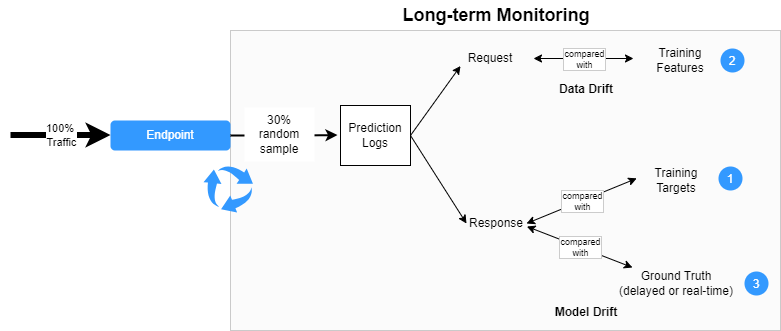

The diagram above was exported from draw.io. Its source (the exported page's mxGraphModel, read from the mxfile embedded in the PNG):
<mxGraphModel dx="832" dy="475" grid="1" gridSize="10" guides="1" tooltips="1" connect="1" arrows="1" fold="1" page="1" pageScale="1" pageWidth="827" pageHeight="1169" math="0" shadow="0">
  <root>
    <mxCell id="0" />
    <mxCell id="1" parent="0" />
    <mxCell id="27" value="" style="rounded=0;whiteSpace=wrap;html=1;fillColor=#EDEDED;strokeColor=#030303;opacity=20;" parent="1" vertex="1">
      <mxGeometry x="270" y="90" width="550" height="300" as="geometry" />
    </mxCell>
    <mxCell id="2" value="Endpoint" style="rounded=1;whiteSpace=wrap;html=1;fillColor=#3399FF;strokeColor=none;fontColor=#FFFFFF;" parent="1" vertex="1">
      <mxGeometry x="150" y="180" width="120" height="30" as="geometry" />
    </mxCell>
    <mxCell id="4" value="Request" style="text;html=1;strokeColor=none;fillColor=none;align=center;verticalAlign=middle;whiteSpace=wrap;rounded=0;" parent="1" vertex="1">
      <mxGeometry x="500" y="103" width="60" height="30" as="geometry" />
    </mxCell>
    <mxCell id="7" value="Response" style="text;html=1;strokeColor=none;fillColor=none;align=center;verticalAlign=middle;whiteSpace=wrap;rounded=0;" parent="1" vertex="1">
      <mxGeometry x="506" y="268" width="60" height="30" as="geometry" />
    </mxCell>
    <mxCell id="8" value="Training Features" style="text;html=1;strokeColor=none;fillColor=none;align=center;verticalAlign=middle;whiteSpace=wrap;rounded=0;" parent="1" vertex="1">
      <mxGeometry x="690" y="105" width="60" height="30" as="geometry" />
    </mxCell>
    <mxCell id="9" value="Ground Truth (delayed or real-time)" style="text;html=1;strokeColor=none;fillColor=none;align=center;verticalAlign=middle;whiteSpace=wrap;rounded=0;" parent="1" vertex="1">
      <mxGeometry x="656" y="328" width="120" height="30" as="geometry" />
    </mxCell>
    <mxCell id="10" value="" style="endArrow=classic;html=1;startArrow=classic;startFill=1;exitX=0.5;exitY=0;exitDx=0;exitDy=0;" parent="1" edge="1">
      <mxGeometry relative="1" as="geometry">
        <mxPoint x="573" y="118" as="sourcePoint" />
        <mxPoint x="673" y="118" as="targetPoint" />
      </mxGeometry>
    </mxCell>
    <mxCell id="11" value="compared &lt;br&gt;with" style="edgeLabel;resizable=0;align=center;verticalAlign=middle;labelBackgroundColor=default;labelBorderColor=#CCCCCC;fontSize=9;html=1;fontFamily=Helvetica;" parent="10" connectable="0" vertex="1">
      <mxGeometry relative="1" as="geometry" />
    </mxCell>
    <mxCell id="12" value="" style="endArrow=classic;html=1;startArrow=classic;startFill=1;exitX=1.006;exitY=0.6;exitDx=0;exitDy=0;entryX=0.1;entryY=-0.033;entryDx=0;entryDy=0;entryPerimeter=0;exitPerimeter=0;" parent="1" source="7" edge="1">
      <mxGeometry relative="1" as="geometry">
        <mxPoint x="570" y="282.76" as="sourcePoint" />
        <mxPoint x="672" y="327.01" as="targetPoint" />
        <Array as="points" />
      </mxGeometry>
    </mxCell>
    <mxCell id="13" value="compared&lt;br style=&quot;font-size: 9px;&quot;&gt;with" style="edgeLabel;resizable=0;html=1;align=center;verticalAlign=middle;labelBorderColor=#CCCCCC;fontSize=9;" parent="12" connectable="0" vertex="1">
      <mxGeometry relative="1" as="geometry" />
    </mxCell>
    <mxCell id="14" value="" style="endArrow=classic;html=1;strokeWidth=6;" parent="1" edge="1">
      <mxGeometry relative="1" as="geometry">
        <mxPoint x="50" y="194.5" as="sourcePoint" />
        <mxPoint x="150" y="194.5" as="targetPoint" />
      </mxGeometry>
    </mxCell>
    <mxCell id="15" value="100%&amp;nbsp;&lt;br&gt;Traffic" style="edgeLabel;resizable=0;html=1;align=center;verticalAlign=middle;" parent="14" connectable="0" vertex="1">
      <mxGeometry relative="1" as="geometry" />
    </mxCell>
    <mxCell id="16" value="" style="rounded=0;whiteSpace=wrap;html=1;" parent="1" vertex="1">
      <mxGeometry x="280" y="160" height="60" as="geometry" />
    </mxCell>
    <mxCell id="19" value="" style="endArrow=classic;html=1;strokeWidth=2;exitX=1;exitY=0.5;exitDx=0;exitDy=0;" parent="1" source="2" edge="1">
      <mxGeometry relative="1" as="geometry">
        <mxPoint x="277" y="194.5" as="sourcePoint" />
        <mxPoint x="377" y="194.5" as="targetPoint" />
        <Array as="points">
          <mxPoint x="350" y="195" />
        </Array>
      </mxGeometry>
    </mxCell>
    <mxCell id="22" style="edgeStyle=none;html=1;entryX=0;entryY=0.75;entryDx=0;entryDy=0;exitX=1;exitY=0.5;exitDx=0;exitDy=0;" parent="1" source="21" target="4" edge="1">
      <mxGeometry relative="1" as="geometry" />
    </mxCell>
    <mxCell id="23" style="edgeStyle=none;html=1;entryX=0;entryY=0.5;entryDx=0;entryDy=0;exitX=1;exitY=0.5;exitDx=0;exitDy=0;" parent="1" source="21" target="7" edge="1">
      <mxGeometry relative="1" as="geometry" />
    </mxCell>
    <mxCell id="21" value="Prediction&lt;br&gt;Logs" style="rounded=0;whiteSpace=wrap;html=1;" parent="1" vertex="1">
      <mxGeometry x="380" y="165" width="70" height="60" as="geometry" />
    </mxCell>
    <mxCell id="28" value="&lt;b&gt;&lt;font style=&quot;font-size: 18px;&quot;&gt;Long-term Monitoring&lt;/font&gt;&lt;/b&gt;" style="text;html=1;strokeColor=none;fillColor=none;align=center;verticalAlign=middle;whiteSpace=wrap;rounded=0;opacity=20;" parent="1" vertex="1">
      <mxGeometry x="436" y="60" width="200" height="30" as="geometry" />
    </mxCell>
    <mxCell id="29" value="&lt;font style=&quot;font-size: 12px;&quot;&gt;&lt;b&gt;Data Drift&lt;/b&gt;&lt;/font&gt;" style="text;html=1;strokeColor=none;fillColor=none;align=center;verticalAlign=middle;whiteSpace=wrap;rounded=0;fontSize=18;opacity=20;" parent="1" vertex="1">
      <mxGeometry x="596" y="132" width="60" height="30" as="geometry" />
    </mxCell>
    <mxCell id="30" value="&lt;font style=&quot;font-size: 12px;&quot;&gt;&lt;b&gt;Model Drift&lt;/b&gt;&lt;/font&gt;" style="text;html=1;strokeColor=none;fillColor=none;align=center;verticalAlign=middle;whiteSpace=wrap;rounded=0;fontSize=18;opacity=20;" parent="1" vertex="1">
      <mxGeometry x="586" y="355" width="80" height="30" as="geometry" />
    </mxCell>
    <mxCell id="33" value="" style="endArrow=classic;html=1;startArrow=classic;startFill=1;entryX=0.774;entryY=0.407;entryDx=0;entryDy=0;exitX=1;exitY=0.5;exitDx=0;exitDy=0;entryPerimeter=0;" parent="1" source="7" edge="1">
      <mxGeometry relative="1" as="geometry">
        <mxPoint x="576" y="288" as="sourcePoint" />
        <mxPoint x="676.22" y="237.89" as="targetPoint" />
      </mxGeometry>
    </mxCell>
    <mxCell id="34" value="compared&lt;br style=&quot;font-size: 9px;&quot;&gt;with" style="edgeLabel;resizable=0;html=1;align=center;verticalAlign=middle;labelBorderColor=#CCCCCC;fontSize=9;" parent="33" connectable="0" vertex="1">
      <mxGeometry relative="1" as="geometry" />
    </mxCell>
    <mxCell id="35" value="Training&lt;br&gt;Targets" style="text;html=1;strokeColor=none;fillColor=none;align=center;verticalAlign=middle;whiteSpace=wrap;rounded=0;" parent="1" vertex="1">
      <mxGeometry x="686" y="225" width="60" height="30" as="geometry" />
    </mxCell>
    <mxCell id="36" value="" style="sketch=0;html=1;aspect=fixed;strokeColor=none;shadow=0;align=center;verticalAlign=top;fillColor=#3399FF;shape=mxgraph.gcp2.arrow_cycle" parent="1" vertex="1">
      <mxGeometry x="243" y="225" width="49.47" height="47" as="geometry" />
    </mxCell>
    <mxCell id="38" value="1" style="shape=ellipse;strokeColor=none;fillColor=#3399FF;fontColor=#ffffff;fontSize=12;align=center;verticalAlign=middle;" parent="1" vertex="1">
      <mxGeometry x="758" y="226" width="24" height="24" as="geometry" />
    </mxCell>
    <mxCell id="46" value="2" style="shape=ellipse;strokeColor=none;fillColor=#3399FF;fontColor=#ffffff;fontSize=12;align=center;verticalAlign=middle;" parent="1" vertex="1">
      <mxGeometry x="760" y="108" width="24" height="24" as="geometry" />
    </mxCell>
    <mxCell id="47" value="3" style="shape=ellipse;strokeColor=none;fillColor=#3399FF;fontColor=#ffffff;fontSize=12;align=center;verticalAlign=middle;" parent="1" vertex="1">
      <mxGeometry x="784" y="331" width="24" height="24" as="geometry" />
    </mxCell>
    <mxCell id="48" value="30% random sample" style="rounded=0;whiteSpace=wrap;html=1;strokeColor=none;" parent="1" vertex="1">
      <mxGeometry x="284" y="167" width="70" height="54" as="geometry" />
    </mxCell>
  </root>
</mxGraphModel>